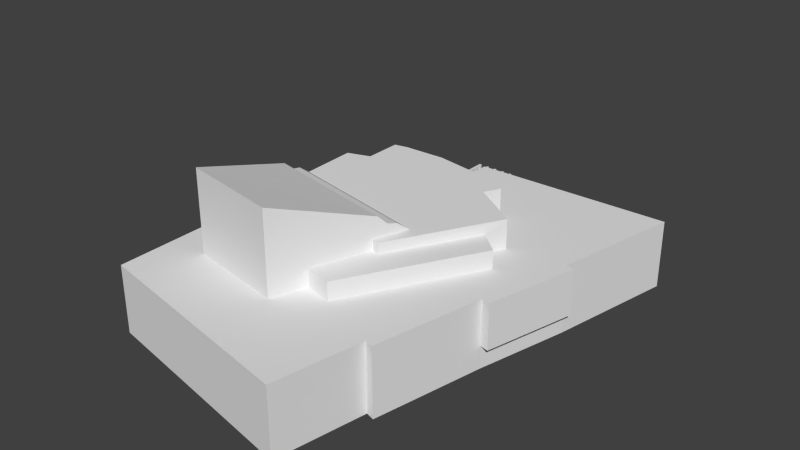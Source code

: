 # Source: TeatteriVara.blend  (saved by Blender 2.79.0; exported with 4.5.12 LTS)
import bpy
from mathutils import Matrix  # noqa: F401  (used for matrix-valued properties, if any)

bpy.ops.wm.read_factory_settings(use_empty=True)
scene = bpy.context.scene
scene.name = 'Scene'

# ---- collections
col_collection_1 = bpy.data.collections.new('Collection 1'); scene.collection.children.link(col_collection_1)

# ---- world
world_world = bpy.data.worlds.new('World'); scene.world = world_world
world_world.color = (0.05088, 0.05088, 0.05088)
world_world.use_sun_shadow = False
world_world.sun_shadow_jitter_overblur = 0.0
world_world.cycles.sampling_method = 'NONE'
world_world.cycles.sample_map_resolution = 256

# ---- meshes
me_teatteribin = bpy.data.meshes.new('TeatteriBin')
me_teatteribin.from_pydata([(-20.08, -27.83, -10.49), (10.87, -33.86, -10.49), (10.87, -33.86, -0.9882), (-20.08, -27.83, -0.9882), (13.18, -21.48, -0.9882), (13.18, -21.48, -10.49), (14.37, -21.85, -0.9882), (14.37, -21.85, -10.49), (17.58, -6.604, -10.49), (17.58, -6.604, -7.322), (17.58, -6.604, -0.9882), (21.94, 5.767, -0.9882), (18.79, -6.905, -0.9882), (18.79, -6.905, -7.322), (21.94, 5.767, -7.322), (20.72, 6.068, -10.49), (24.26, 23.85, -10.49), (24.26, 23.85, -0.9882), (20.72, 6.068, -0.9882), (20.72, 6.068, -7.322), (-3.69, 23.17, -10.49), (-3.69, 23.17, -6.493), (-3.691, 23.18, -0.9882), (7.16, 11.56, -0.9882), (5.973, 9.347, -0.9882), (12.72, 5.027, -0.9882), (11.34, 2.333, -0.9932), (14.43, -0.2199, -0.9982), (-14.82, -13.74, -0.9874), (-20.23, -13.49, -0.9882), (-14.66, -19.61, -0.9874), (-0.9549, -22.13, -0.9874), (0.7373, -17.31, -0.9924), (4.507, -18.12, -0.9982), (-4.077, 16.65, -0.987), (2.4, 15.84, -0.987), (1.581, 13.48, -0.9876), (-14.83, -13.73, -3.389), (-20.26, -13.51, -3.389), (-20.14, -21.51, -3.389), (-20.14, -21.51, -10.49), (-4.076, 16.65, -6.49), (14.43, -0.2079, 1.512), (11.34, 2.352, 1.502), (4.704, -9.68, 1.502), (3.624, -9.325, 1.507), (0.7532, -17.32, 1.512), (4.514, -18.12, 1.512), (-15.62, 22.83, -6.488), (-15.62, 22.83, -10.49), (-15.72, 14.49, -6.478), (-15.72, 14.49, -10.49), (-13.87, 14.57, -6.483), (-13.92, 15.97, -6.487), (-11.29, 16.72, -6.487), (-24.26, 14.12, -10.49), (-23.53, -20.9, -10.49), (-23.53, -20.9, -3.388), (-24.26, 14.12, -3.388), (-15.64, 7.564, -3.397), (-13.68, 8.205, -3.398), (-13.87, 14.57, -3.388), (1.58, 13.48, 0.01423), (2.39, 15.84, 0.01177), (-4.077, 16.64, 0.01177), (-13.94, 15.96, 0.01177), (-13.7, 8.194, 0.01423), (-12.43, 8.636, 0.01423), (-12.47, 13.91, 0.01423), (-11.27, 16.72, 0.01177), (-10.55, 14.3, 0.01423), (-4.647, 14.49, 0.01423), (5.98, 9.341, 3.012), (12.72, 5.021, 3.012), (7.157, 11.56, 3.012), (1.559, 13.47, 3.012), (-15.63, 7.545, 3.012), (-12.45, 8.626, 3.012), (-10.57, 14.29, 3.012), (-12.47, 13.9, 3.012), (-15.33, -0.365, 3.01), (-4.679, 14.5, 3.012), (5.306, -4.632, 3.01), (3.624, -9.318, 3.01), (4.696, -9.686, 3.012), (-15.33, -0.365, -3.397), (-0.9669, -22.12, 10.49), (-14.65, -19.62, 10.49), (-15.18, -4.871, 5.826), (-15.23, -3.475, 4.544), (-15.28, -2.08, 4.242), (4.295, -7.454, 4.544), (4.75, -6.186, 4.242), (3.84, -8.722, 5.826), (-14.74, 33.69, -10.49), (-14.74, 33.69, -8.488), (-4.31, 33.69, -8.488), (-4.31, 33.69, -9.028), (-1.783, 33.69, -9.028), (-1.783, 33.69, -10.49), (-14.74, 33.05, -8.488), (-14.74, 33.05, -10.49), (-1.783, 33.05, -10.49), (-1.783, 33.05, -9.028), (-4.31, 33.05, -9.028), (-4.31, 33.05, -8.488), (-12.34, 33.51, -7.118), (-5.905, 33.51, -7.118), (-5.905, 33.51, -7.318), (-12.34, 33.51, -7.318), (-12.34, 33.23, -7.118), (-12.34, 33.23, -7.318), (-5.905, 33.23, -7.118), (-5.905, 33.23, -7.318), (-11.69, 33.47, -7.306), (-11.59, 33.3, -7.306), (-11.59, 33.3, -8.506), (-11.69, 33.47, -8.506), (-11.78, 33.3, -7.306), (-11.78, 33.3, -8.506), (-9.986, 33.47, -7.306), (-9.888, 33.3, -7.306), (-9.888, 33.3, -8.506), (-9.986, 33.47, -8.506), (-10.08, 33.3, -7.306), (-10.08, 33.3, -8.506), (-8.286, 33.47, -7.306), (-8.188, 33.3, -7.306), (-8.188, 33.3, -8.506), (-8.286, 33.47, -8.506), (-8.384, 33.3, -7.306), (-8.384, 33.3, -8.506), (-6.586, 33.47, -7.306), (-6.488, 33.3, -7.306), (-6.488, 33.3, -8.506), (-6.586, 33.47, -8.506), (-6.684, 33.3, -7.306), (-6.684, 33.3, -8.506), (-12.08, 33.86, -6.629), (-11.74, 33.86, -6.629), (-11.74, 33.86, -7.129), (-12.08, 33.86, -7.129), (-12.08, 22.85, -6.629), (-12.08, 22.85, -7.129), (-11.74, 22.85, -6.629), (-11.74, 22.85, -7.129), (-10.68, 33.86, -6.629), (-10.34, 33.86, -6.629), (-10.34, 33.86, -7.129), (-10.68, 33.86, -7.129), (-10.68, 22.85, -6.629), (-10.68, 22.85, -7.129), (-10.34, 22.85, -6.629), (-10.34, 22.85, -7.129), (-9.281, 33.86, -6.629), (-8.938, 33.86, -6.629), (-8.938, 33.86, -7.129), (-9.281, 33.86, -7.129), (-9.281, 22.85, -6.629), (-9.281, 22.85, -7.129), (-8.938, 22.85, -6.629), (-8.938, 22.85, -7.129), (-7.881, 33.86, -6.629), (-7.538, 33.86, -6.629), (-7.538, 33.86, -7.129), (-7.881, 33.86, -7.129), (-7.881, 22.85, -6.629), (-7.881, 22.85, -7.129), (-7.538, 22.85, -6.629), (-7.538, 22.85, -7.129), (-6.481, 33.86, -6.629), (-6.138, 33.86, -6.629), (-6.138, 33.86, -7.129), (-6.481, 33.86, -7.129), (-6.481, 22.85, -6.629), (-6.481, 22.85, -7.129), (-6.138, 22.85, -6.629), (-6.138, 22.85, -7.129)], [], [(0, 1, 2), (2, 3, 0), (4, 2, 1), (1, 5, 4), (6, 4, 5), (5, 7, 6), (7, 8, 9), (7, 9, 10), (7, 10, 6), (11, 12, 13), (13, 14, 11), (15, 16, 17), (17, 18, 19), (15, 17, 19), (16, 20, 21), (16, 21, 22), (16, 22, 17), (23, 24, 25), (25, 26, 27), (28, 29, 3), (30, 28, 3), (30, 3, 2), (31, 30, 2), (31, 2, 4), (32, 31, 4), (33, 32, 4), (27, 33, 4), (4, 6, 10), (27, 4, 10), (27, 10, 18), (25, 27, 18), (23, 25, 18), (18, 17, 22), (22, 34, 35), (18, 22, 35), (23, 18, 35), (23, 35, 36), (29, 28, 37), (37, 38, 29), (29, 38, 39), (3, 29, 39), (0, 3, 39), (40, 0, 39), (34, 22, 21), (21, 41, 34), (42, 43, 44), (44, 45, 46), (44, 46, 47), (42, 44, 47), (42, 47, 33), (33, 27, 42), (43, 42, 27), (27, 26, 43), (47, 46, 32), (32, 33, 47), (48, 21, 20), (20, 49, 48), (50, 48, 49), (49, 51, 50), (41, 21, 48), (50, 52, 53), (48, 50, 53), (48, 53, 54), (41, 48, 54), (55, 56, 57), (57, 58, 55), (39, 57, 56), (56, 40, 39), (38, 37, 59), (59, 60, 61), (59, 61, 58), (38, 59, 58), (38, 58, 57), (38, 57, 39), (61, 52, 50), (58, 61, 50), (55, 58, 50), (51, 55, 50), (62, 63, 64), (65, 66, 67), (65, 67, 68), (69, 65, 68), (69, 68, 70), (64, 69, 70), (64, 70, 71), (62, 64, 71), (63, 62, 36), (36, 35, 63), (64, 63, 35), (35, 34, 64), (54, 69, 64), (54, 64, 34), (54, 34, 41), (65, 69, 54), (54, 53, 65), (53, 52, 61), (65, 53, 61), (66, 65, 61), (60, 66, 61), (72, 73, 25), (25, 24, 72), (74, 72, 24), (24, 23, 74), (62, 75, 74), (62, 74, 23), (36, 62, 23), (76, 77, 67), (76, 67, 66), (76, 66, 60), (76, 60, 59), (72, 74, 75), (78, 79, 77), (77, 76, 80), (78, 77, 80), (81, 78, 80), (75, 81, 80), (72, 75, 80), (72, 80, 82), (73, 72, 82), (82, 83, 84), (73, 82, 84), (26, 25, 73), (43, 26, 73), (73, 84, 44), (43, 73, 44), (81, 75, 62), (62, 71, 81), (78, 81, 71), (71, 70, 78), (79, 78, 70), (70, 68, 79), (77, 79, 68), (68, 67, 77), (80, 76, 59), (59, 85, 80), (84, 83, 45), (45, 44, 84), (86, 87, 30), (30, 31, 86), (87, 88, 89), (90, 80, 85), (90, 85, 37), (89, 90, 37), (89, 37, 28), (87, 89, 28), (30, 87, 28), (89, 91, 92), (92, 90, 89), (46, 45, 83), (83, 82, 92), (83, 92, 91), (83, 91, 93), (83, 93, 86), (46, 83, 86), (46, 86, 31), (46, 31, 32), (87, 86, 93), (93, 88, 87), (88, 93, 91), (91, 89, 88), (82, 80, 90), (90, 92, 82), (8, 15, 19), (19, 9, 8), (18, 10, 12), (12, 11, 18), (10, 9, 13), (13, 12, 10), (9, 19, 14), (14, 13, 9), (19, 18, 11), (11, 14, 19), (94, 95, 96), (94, 96, 97), (94, 97, 98), (99, 94, 98), (100, 95, 94), (94, 101, 100), (102, 103, 104), (104, 105, 100), (102, 104, 100), (101, 102, 100), (99, 98, 103), (103, 102, 99), (105, 96, 95), (95, 100, 105), (104, 97, 96), (96, 105, 104), (103, 98, 97), (97, 104, 103), (106, 107, 108), (108, 109, 106), (110, 106, 109), (109, 111, 110), (112, 110, 111), (111, 113, 112), (107, 112, 113), (113, 108, 107), (111, 109, 108), (108, 113, 111), (107, 106, 110), (110, 112, 107), (114, 115, 116), (116, 117, 114), (118, 114, 117), (117, 119, 118), (115, 118, 119), (119, 116, 115), (120, 121, 122), (122, 123, 120), (124, 120, 123), (123, 125, 124), (121, 124, 125), (125, 122, 121), (126, 127, 128), (128, 129, 126), (130, 126, 129), (129, 131, 130), (127, 130, 131), (131, 128, 127), (132, 133, 134), (134, 135, 132), (136, 132, 135), (135, 137, 136), (133, 136, 137), (137, 134, 133), (138, 139, 140), (140, 141, 138), (142, 138, 141), (141, 143, 142), (139, 144, 145), (145, 140, 139), (143, 141, 140), (140, 145, 143), (139, 138, 142), (142, 144, 139), (146, 147, 148), (148, 149, 146), (150, 146, 149), (149, 151, 150), (147, 152, 153), (153, 148, 147), (151, 149, 148), (148, 153, 151), (147, 146, 150), (150, 152, 147), (154, 155, 156), (156, 157, 154), (158, 154, 157), (157, 159, 158), (155, 160, 161), (161, 156, 155), (159, 157, 156), (156, 161, 159), (155, 154, 158), (158, 160, 155), (162, 163, 164), (164, 165, 162), (166, 162, 165), (165, 167, 166), (163, 168, 169), (169, 164, 163), (167, 165, 164), (164, 169, 167), (163, 162, 166), (166, 168, 163), (170, 171, 172), (172, 173, 170), (174, 170, 173), (173, 175, 174), (171, 176, 177), (177, 172, 171), (175, 173, 172), (172, 177, 175), (171, 170, 174), (174, 176, 171), (16, 15, 20), (55, 15, 8, 56), (56, 8, 40), (40, 8, 0), (1, 0, 5), (8, 5, 0), (7, 5, 8), (55, 51, 15), (49, 20, 15, 51)])
me_teatteribin.use_remesh_preserve_volume = False
me_teatteribin.use_remesh_preserve_attributes = False
me_teatteribin.use_mirror_vertex_groups = False
me_teatteribin.update()

# ---- objects
ob_teatteribin = bpy.data.objects.new('TeatteriBin', me_teatteribin)

# ---- transforms, parenting, visibility, modifiers, constraints
ob_teatteribin.location = (0.0, 0.0, 3.654)
ob_teatteribin.scale = (0.2756, 0.2756, 0.2756)
ob_teatteribin.lineart.crease_threshold = 0.0

# ---- collection membership
col_collection_1.objects.link(ob_teatteribin)

# ---- scene / render settings (as saved in the file)
scene.frame_start = 1; scene.frame_end = 250; scene.frame_set(1)
scene.render.engine = 'BLENDER_EEVEE_NEXT'
scene.render.resolution_percentage = 50
scene.render.dither_intensity = 0.0
scene.cycles.use_denoising = False
scene.cycles.samples = 10
scene.cycles.sampling_pattern = 'TABULATED_SOBOL'
scene.cycles.light_sampling_threshold = 0.0
scene.cycles.use_adaptive_sampling = False
scene.cycles.use_light_tree = False
scene.cycles.blur_glossy = 0.0
scene.cycles.pixel_filter_type = 'GAUSSIAN'
scene.cycles.sample_clamp_indirect = 0.0
scene.view_settings.view_transform = 'Standard'
bpy.context.view_layer.update()

# ---- added for rendering (the .blend has no active camera and no usable light): camera, sun
cam_auto = bpy.data.cameras.new('AutoCamera')
cam_auto.lens = 50.0
cam_auto.sensor_width = 36.0
cam_auto.clip_end = 1000.0
ob_auto_camera = bpy.data.objects.new('AutoCamera', cam_auto)
scene.collection.objects.link(ob_auto_camera)
ob_auto_camera.location = (21.9025, -26.283, 21.1762)
ob_auto_camera.rotation_euler = (1.09748, -7.21219e-08, 0.694738)
scene.camera = ob_auto_camera
light_auto_sun = bpy.data.lights.new('AutoSun', 'SUN')
light_auto_sun.energy = 3.0
light_auto_sun.angle = 0.0523599
ob_auto_sun = bpy.data.objects.new('AutoSun', light_auto_sun)
scene.collection.objects.link(ob_auto_sun)
ob_auto_sun.rotation_euler = (0.872665, 0.174533, 0.523599)
bpy.context.view_layer.update()
